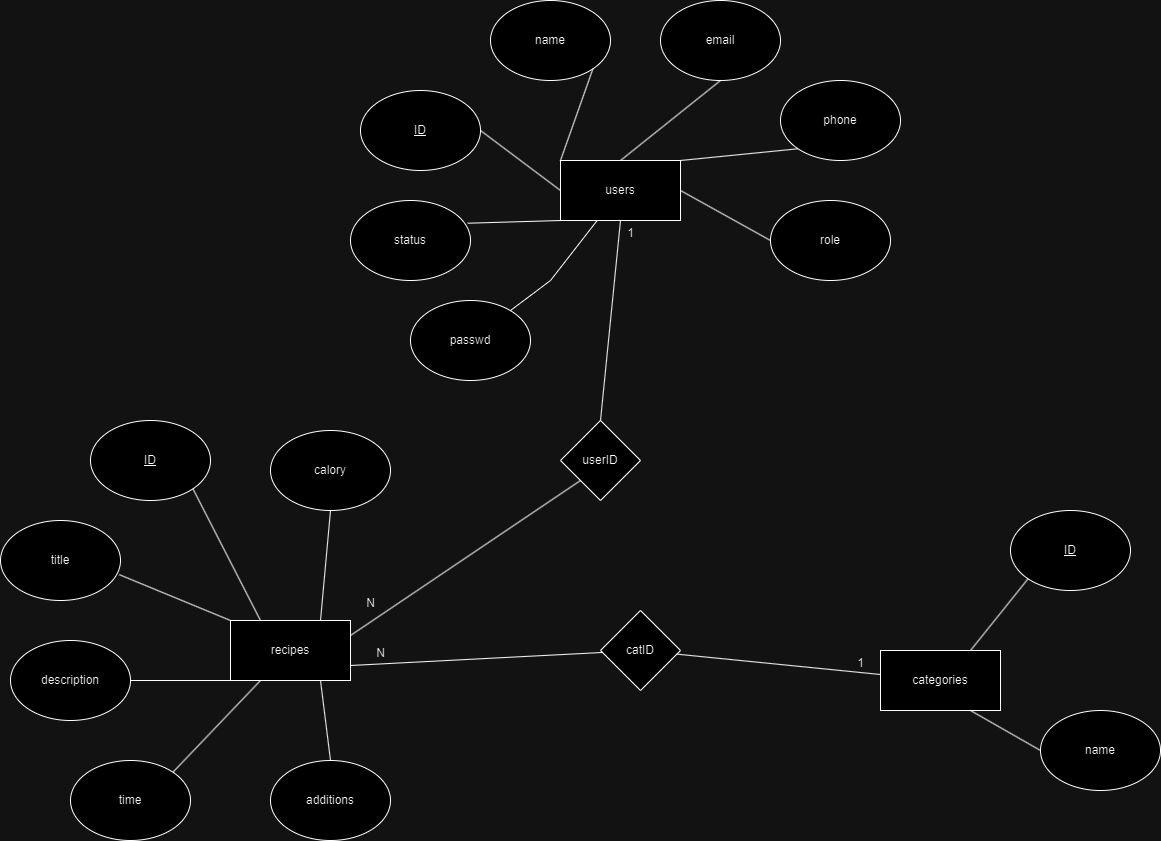

The diagram above was exported from draw.io. Its source (the exported page's mxGraphModel, read from the mxfile embedded in the PNG):
<mxGraphModel dx="2014" dy="1298" grid="1" gridSize="10" guides="1" tooltips="1" connect="1" arrows="1" fold="1" page="1" pageScale="1" pageWidth="827" pageHeight="1169" math="0" shadow="0">
  <root>
    <mxCell id="0" />
    <mxCell id="1" parent="0" />
    <mxCell id="-UbxHTNXgf32nDUM-XPg-14" value="recipes" style="rounded=0;whiteSpace=wrap;html=1;" vertex="1" parent="1">
      <mxGeometry x="10" y="640" width="120" height="60" as="geometry" />
    </mxCell>
    <mxCell id="-UbxHTNXgf32nDUM-XPg-15" value="&lt;u&gt;ID&lt;/u&gt;" style="ellipse;whiteSpace=wrap;html=1;" vertex="1" parent="1">
      <mxGeometry x="-130" y="440" width="120" height="80" as="geometry" />
    </mxCell>
    <mxCell id="-UbxHTNXgf32nDUM-XPg-16" value="title" style="ellipse;whiteSpace=wrap;html=1;" vertex="1" parent="1">
      <mxGeometry x="-220" y="540" width="120" height="80" as="geometry" />
    </mxCell>
    <mxCell id="-UbxHTNXgf32nDUM-XPg-17" value="description" style="ellipse;whiteSpace=wrap;html=1;" vertex="1" parent="1">
      <mxGeometry x="-210" y="660" width="120" height="80" as="geometry" />
    </mxCell>
    <mxCell id="-UbxHTNXgf32nDUM-XPg-18" value="time" style="ellipse;whiteSpace=wrap;html=1;" vertex="1" parent="1">
      <mxGeometry x="-150" y="780" width="120" height="80" as="geometry" />
    </mxCell>
    <mxCell id="-UbxHTNXgf32nDUM-XPg-19" value="additions" style="ellipse;whiteSpace=wrap;html=1;" vertex="1" parent="1">
      <mxGeometry x="50" y="780" width="120" height="80" as="geometry" />
    </mxCell>
    <mxCell id="-UbxHTNXgf32nDUM-XPg-20" value="calory" style="ellipse;whiteSpace=wrap;html=1;" vertex="1" parent="1">
      <mxGeometry x="50" y="450" width="120" height="80" as="geometry" />
    </mxCell>
    <mxCell id="-UbxHTNXgf32nDUM-XPg-21" value="" style="endArrow=none;html=1;rounded=0;entryX=0.5;entryY=1;entryDx=0;entryDy=0;exitX=0.75;exitY=0;exitDx=0;exitDy=0;" edge="1" parent="1" source="-UbxHTNXgf32nDUM-XPg-14" target="-UbxHTNXgf32nDUM-XPg-20">
      <mxGeometry width="50" height="50" relative="1" as="geometry">
        <mxPoint x="160" y="660" as="sourcePoint" />
        <mxPoint x="210" y="610" as="targetPoint" />
      </mxGeometry>
    </mxCell>
    <mxCell id="-UbxHTNXgf32nDUM-XPg-22" value="" style="endArrow=none;html=1;rounded=0;entryX=1;entryY=1;entryDx=0;entryDy=0;exitX=0.25;exitY=0;exitDx=0;exitDy=0;" edge="1" parent="1" source="-UbxHTNXgf32nDUM-XPg-14" target="-UbxHTNXgf32nDUM-XPg-15">
      <mxGeometry width="50" height="50" relative="1" as="geometry">
        <mxPoint y="630" as="sourcePoint" />
        <mxPoint x="50" y="580" as="targetPoint" />
      </mxGeometry>
    </mxCell>
    <mxCell id="-UbxHTNXgf32nDUM-XPg-23" value="" style="endArrow=none;html=1;rounded=0;entryX=0.99;entryY=0.677;entryDx=0;entryDy=0;entryPerimeter=0;exitX=0;exitY=0;exitDx=0;exitDy=0;" edge="1" parent="1" source="-UbxHTNXgf32nDUM-XPg-14" target="-UbxHTNXgf32nDUM-XPg-16">
      <mxGeometry width="50" height="50" relative="1" as="geometry">
        <mxPoint x="-70" y="660" as="sourcePoint" />
        <mxPoint x="-20" y="610" as="targetPoint" />
      </mxGeometry>
    </mxCell>
    <mxCell id="-UbxHTNXgf32nDUM-XPg-24" value="" style="endArrow=none;html=1;rounded=0;entryX=0;entryY=1;entryDx=0;entryDy=0;exitX=1;exitY=0.5;exitDx=0;exitDy=0;" edge="1" parent="1" source="-UbxHTNXgf32nDUM-XPg-17" target="-UbxHTNXgf32nDUM-XPg-14">
      <mxGeometry width="50" height="50" relative="1" as="geometry">
        <mxPoint x="-60" y="770" as="sourcePoint" />
        <mxPoint x="-10" y="720" as="targetPoint" />
      </mxGeometry>
    </mxCell>
    <mxCell id="-UbxHTNXgf32nDUM-XPg-25" value="" style="endArrow=none;html=1;rounded=0;entryX=0.25;entryY=1;entryDx=0;entryDy=0;exitX=1;exitY=0;exitDx=0;exitDy=0;" edge="1" parent="1" source="-UbxHTNXgf32nDUM-XPg-18" target="-UbxHTNXgf32nDUM-XPg-14">
      <mxGeometry width="50" height="50" relative="1" as="geometry">
        <mxPoint x="-30" y="800" as="sourcePoint" />
        <mxPoint x="20" y="750" as="targetPoint" />
      </mxGeometry>
    </mxCell>
    <mxCell id="-UbxHTNXgf32nDUM-XPg-27" value="" style="group" vertex="1" connectable="0" parent="1">
      <mxGeometry x="130" y="20" width="550" height="280" as="geometry" />
    </mxCell>
    <mxCell id="-UbxHTNXgf32nDUM-XPg-1" value="users" style="rounded=0;whiteSpace=wrap;html=1;" vertex="1" parent="-UbxHTNXgf32nDUM-XPg-27">
      <mxGeometry x="210" y="160" width="120" height="60" as="geometry" />
    </mxCell>
    <mxCell id="-UbxHTNXgf32nDUM-XPg-2" value="&lt;u&gt;ID&lt;/u&gt;" style="ellipse;whiteSpace=wrap;html=1;" vertex="1" parent="-UbxHTNXgf32nDUM-XPg-27">
      <mxGeometry x="10" y="90" width="120" height="80" as="geometry" />
    </mxCell>
    <mxCell id="-UbxHTNXgf32nDUM-XPg-3" value="role" style="ellipse;whiteSpace=wrap;html=1;" vertex="1" parent="-UbxHTNXgf32nDUM-XPg-27">
      <mxGeometry x="420" y="200" width="120" height="80" as="geometry" />
    </mxCell>
    <mxCell id="-UbxHTNXgf32nDUM-XPg-4" value="email" style="ellipse;whiteSpace=wrap;html=1;" vertex="1" parent="-UbxHTNXgf32nDUM-XPg-27">
      <mxGeometry x="310" width="120" height="80" as="geometry" />
    </mxCell>
    <mxCell id="-UbxHTNXgf32nDUM-XPg-5" value="" style="endArrow=none;html=1;rounded=0;entryX=0;entryY=0.5;entryDx=0;entryDy=0;exitX=1;exitY=0.5;exitDx=0;exitDy=0;" edge="1" parent="-UbxHTNXgf32nDUM-XPg-27" source="-UbxHTNXgf32nDUM-XPg-2" target="-UbxHTNXgf32nDUM-XPg-1">
      <mxGeometry width="50" height="50" relative="1" as="geometry">
        <mxPoint x="120" y="300" as="sourcePoint" />
        <mxPoint x="170" y="250" as="targetPoint" />
      </mxGeometry>
    </mxCell>
    <mxCell id="-UbxHTNXgf32nDUM-XPg-6" value="" style="endArrow=none;html=1;rounded=0;entryX=0;entryY=0.5;entryDx=0;entryDy=0;exitX=1;exitY=0.5;exitDx=0;exitDy=0;" edge="1" parent="-UbxHTNXgf32nDUM-XPg-27" source="-UbxHTNXgf32nDUM-XPg-1" target="-UbxHTNXgf32nDUM-XPg-3">
      <mxGeometry width="50" height="50" relative="1" as="geometry">
        <mxPoint x="300" y="320" as="sourcePoint" />
        <mxPoint x="350" y="270" as="targetPoint" />
      </mxGeometry>
    </mxCell>
    <mxCell id="-UbxHTNXgf32nDUM-XPg-7" value="" style="endArrow=none;html=1;rounded=0;entryX=0.5;entryY=1;entryDx=0;entryDy=0;exitX=0.5;exitY=0;exitDx=0;exitDy=0;" edge="1" parent="-UbxHTNXgf32nDUM-XPg-27" source="-UbxHTNXgf32nDUM-XPg-1" target="-UbxHTNXgf32nDUM-XPg-4">
      <mxGeometry width="50" height="50" relative="1" as="geometry">
        <mxPoint x="250" y="320" as="sourcePoint" />
        <mxPoint x="300" y="270" as="targetPoint" />
      </mxGeometry>
    </mxCell>
    <mxCell id="-UbxHTNXgf32nDUM-XPg-8" value="name" style="ellipse;whiteSpace=wrap;html=1;" vertex="1" parent="-UbxHTNXgf32nDUM-XPg-27">
      <mxGeometry x="140" width="120" height="80" as="geometry" />
    </mxCell>
    <mxCell id="-UbxHTNXgf32nDUM-XPg-9" value="phone" style="ellipse;whiteSpace=wrap;html=1;" vertex="1" parent="-UbxHTNXgf32nDUM-XPg-27">
      <mxGeometry x="430" y="80" width="120" height="80" as="geometry" />
    </mxCell>
    <mxCell id="-UbxHTNXgf32nDUM-XPg-10" value="" style="endArrow=none;html=1;rounded=0;entryX=1;entryY=1;entryDx=0;entryDy=0;exitX=0;exitY=0;exitDx=0;exitDy=0;" edge="1" parent="-UbxHTNXgf32nDUM-XPg-27" source="-UbxHTNXgf32nDUM-XPg-1" target="-UbxHTNXgf32nDUM-XPg-8">
      <mxGeometry width="50" height="50" relative="1" as="geometry">
        <mxPoint x="150" y="300" as="sourcePoint" />
        <mxPoint x="200" y="250" as="targetPoint" />
      </mxGeometry>
    </mxCell>
    <mxCell id="-UbxHTNXgf32nDUM-XPg-11" value="" style="endArrow=none;html=1;rounded=0;entryX=0;entryY=1;entryDx=0;entryDy=0;exitX=1;exitY=0;exitDx=0;exitDy=0;" edge="1" parent="-UbxHTNXgf32nDUM-XPg-27" source="-UbxHTNXgf32nDUM-XPg-1" target="-UbxHTNXgf32nDUM-XPg-9">
      <mxGeometry width="50" height="50" relative="1" as="geometry">
        <mxPoint x="260" y="320" as="sourcePoint" />
        <mxPoint x="310" y="270" as="targetPoint" />
      </mxGeometry>
    </mxCell>
    <mxCell id="-UbxHTNXgf32nDUM-XPg-12" value="status" style="ellipse;whiteSpace=wrap;html=1;" vertex="1" parent="-UbxHTNXgf32nDUM-XPg-27">
      <mxGeometry y="200" width="120" height="80" as="geometry" />
    </mxCell>
    <mxCell id="-UbxHTNXgf32nDUM-XPg-13" value="" style="endArrow=none;html=1;rounded=0;entryX=0;entryY=1;entryDx=0;entryDy=0;exitX=0.977;exitY=0.284;exitDx=0;exitDy=0;exitPerimeter=0;" edge="1" parent="-UbxHTNXgf32nDUM-XPg-27" source="-UbxHTNXgf32nDUM-XPg-12" target="-UbxHTNXgf32nDUM-XPg-1">
      <mxGeometry width="50" height="50" relative="1" as="geometry">
        <mxPoint x="160" y="370" as="sourcePoint" />
        <mxPoint x="210" y="320" as="targetPoint" />
      </mxGeometry>
    </mxCell>
    <mxCell id="-UbxHTNXgf32nDUM-XPg-28" value="" style="endArrow=none;html=1;rounded=0;entryX=0.75;entryY=1;entryDx=0;entryDy=0;exitX=0.5;exitY=0;exitDx=0;exitDy=0;" edge="1" parent="1" source="-UbxHTNXgf32nDUM-XPg-19" target="-UbxHTNXgf32nDUM-XPg-14">
      <mxGeometry width="50" height="50" relative="1" as="geometry">
        <mxPoint x="170" y="780" as="sourcePoint" />
        <mxPoint x="220" y="730" as="targetPoint" />
      </mxGeometry>
    </mxCell>
    <mxCell id="-UbxHTNXgf32nDUM-XPg-29" value="categories" style="rounded=0;whiteSpace=wrap;html=1;" vertex="1" parent="1">
      <mxGeometry x="660" y="670" width="120" height="60" as="geometry" />
    </mxCell>
    <mxCell id="-UbxHTNXgf32nDUM-XPg-30" value="&lt;u&gt;ID&lt;/u&gt;" style="ellipse;whiteSpace=wrap;html=1;" vertex="1" parent="1">
      <mxGeometry x="790" y="530" width="120" height="80" as="geometry" />
    </mxCell>
    <mxCell id="-UbxHTNXgf32nDUM-XPg-31" value="name" style="ellipse;whiteSpace=wrap;html=1;" vertex="1" parent="1">
      <mxGeometry x="820" y="730" width="120" height="80" as="geometry" />
    </mxCell>
    <mxCell id="-UbxHTNXgf32nDUM-XPg-32" value="" style="endArrow=none;html=1;rounded=0;entryX=0;entryY=0.5;entryDx=0;entryDy=0;exitX=0.75;exitY=1;exitDx=0;exitDy=0;" edge="1" parent="1" source="-UbxHTNXgf32nDUM-XPg-29" target="-UbxHTNXgf32nDUM-XPg-31">
      <mxGeometry width="50" height="50" relative="1" as="geometry">
        <mxPoint x="710" y="820" as="sourcePoint" />
        <mxPoint x="760" y="770" as="targetPoint" />
      </mxGeometry>
    </mxCell>
    <mxCell id="-UbxHTNXgf32nDUM-XPg-33" value="" style="endArrow=none;html=1;rounded=0;entryX=0;entryY=1;entryDx=0;entryDy=0;exitX=0.75;exitY=0;exitDx=0;exitDy=0;" edge="1" parent="1" source="-UbxHTNXgf32nDUM-XPg-29" target="-UbxHTNXgf32nDUM-XPg-30">
      <mxGeometry width="50" height="50" relative="1" as="geometry">
        <mxPoint x="600" y="640" as="sourcePoint" />
        <mxPoint x="650" y="590" as="targetPoint" />
      </mxGeometry>
    </mxCell>
    <mxCell id="-UbxHTNXgf32nDUM-XPg-34" value="catID" style="rhombus;whiteSpace=wrap;html=1;" vertex="1" parent="1">
      <mxGeometry x="380" y="630" width="80" height="80" as="geometry" />
    </mxCell>
    <mxCell id="-UbxHTNXgf32nDUM-XPg-35" value="userID" style="rhombus;whiteSpace=wrap;html=1;" vertex="1" parent="1">
      <mxGeometry x="340" y="440" width="80" height="80" as="geometry" />
    </mxCell>
    <mxCell id="-UbxHTNXgf32nDUM-XPg-36" value="" style="endArrow=none;html=1;rounded=0;entryX=0.5;entryY=1;entryDx=0;entryDy=0;exitX=0.5;exitY=0;exitDx=0;exitDy=0;" edge="1" parent="1" source="-UbxHTNXgf32nDUM-XPg-35" target="-UbxHTNXgf32nDUM-XPg-1">
      <mxGeometry width="50" height="50" relative="1" as="geometry">
        <mxPoint x="390" y="440" as="sourcePoint" />
        <mxPoint x="440" y="390" as="targetPoint" />
      </mxGeometry>
    </mxCell>
    <mxCell id="-UbxHTNXgf32nDUM-XPg-37" value="" style="endArrow=none;html=1;rounded=0;exitX=1;exitY=0.25;exitDx=0;exitDy=0;entryX=0;entryY=1;entryDx=0;entryDy=0;" edge="1" parent="1" source="-UbxHTNXgf32nDUM-XPg-14" target="-UbxHTNXgf32nDUM-XPg-35">
      <mxGeometry width="50" height="50" relative="1" as="geometry">
        <mxPoint x="290" y="640" as="sourcePoint" />
        <mxPoint x="340" y="590" as="targetPoint" />
      </mxGeometry>
    </mxCell>
    <mxCell id="-UbxHTNXgf32nDUM-XPg-38" value="" style="endArrow=none;html=1;rounded=0;exitX=1;exitY=0.75;exitDx=0;exitDy=0;" edge="1" parent="1" source="-UbxHTNXgf32nDUM-XPg-14" target="-UbxHTNXgf32nDUM-XPg-34">
      <mxGeometry width="50" height="50" relative="1" as="geometry">
        <mxPoint x="270" y="830" as="sourcePoint" />
        <mxPoint x="320" y="780" as="targetPoint" />
      </mxGeometry>
    </mxCell>
    <mxCell id="-UbxHTNXgf32nDUM-XPg-39" value="" style="endArrow=none;html=1;rounded=0;" edge="1" parent="1" source="-UbxHTNXgf32nDUM-XPg-34" target="-UbxHTNXgf32nDUM-XPg-29">
      <mxGeometry width="50" height="50" relative="1" as="geometry">
        <mxPoint x="390" y="830" as="sourcePoint" />
        <mxPoint x="440" y="780" as="targetPoint" />
      </mxGeometry>
    </mxCell>
    <mxCell id="-UbxHTNXgf32nDUM-XPg-40" value="N" style="text;html=1;align=center;verticalAlign=middle;resizable=0;points=[];autosize=1;strokeColor=none;fillColor=none;" vertex="1" parent="1">
      <mxGeometry x="145" y="658" width="30" height="30" as="geometry" />
    </mxCell>
    <mxCell id="-UbxHTNXgf32nDUM-XPg-41" value="N" style="text;html=1;align=center;verticalAlign=middle;resizable=0;points=[];autosize=1;strokeColor=none;fillColor=none;" vertex="1" parent="1">
      <mxGeometry x="135" y="608" width="30" height="30" as="geometry" />
    </mxCell>
    <mxCell id="-UbxHTNXgf32nDUM-XPg-42" value="1" style="text;html=1;align=center;verticalAlign=middle;resizable=0;points=[];autosize=1;strokeColor=none;fillColor=none;" vertex="1" parent="1">
      <mxGeometry x="625" y="668" width="30" height="30" as="geometry" />
    </mxCell>
    <mxCell id="-UbxHTNXgf32nDUM-XPg-43" value="1" style="text;html=1;align=center;verticalAlign=middle;resizable=0;points=[];autosize=1;strokeColor=none;fillColor=none;" vertex="1" parent="1">
      <mxGeometry x="395" y="238" width="30" height="30" as="geometry" />
    </mxCell>
    <mxCell id="-UbxHTNXgf32nDUM-XPg-46" value="passwd" style="ellipse;whiteSpace=wrap;html=1;" vertex="1" parent="1">
      <mxGeometry x="190" y="320" width="120" height="80" as="geometry" />
    </mxCell>
    <mxCell id="-UbxHTNXgf32nDUM-XPg-47" value="" style="endArrow=none;html=1;rounded=0;" edge="1" parent="1" source="-UbxHTNXgf32nDUM-XPg-46" target="-UbxHTNXgf32nDUM-XPg-1">
      <mxGeometry width="50" height="50" relative="1" as="geometry">
        <mxPoint x="320" y="330" as="sourcePoint" />
        <mxPoint x="370" y="280" as="targetPoint" />
        <Array as="points">
          <mxPoint x="330" y="300" />
        </Array>
      </mxGeometry>
    </mxCell>
  </root>
</mxGraphModel>